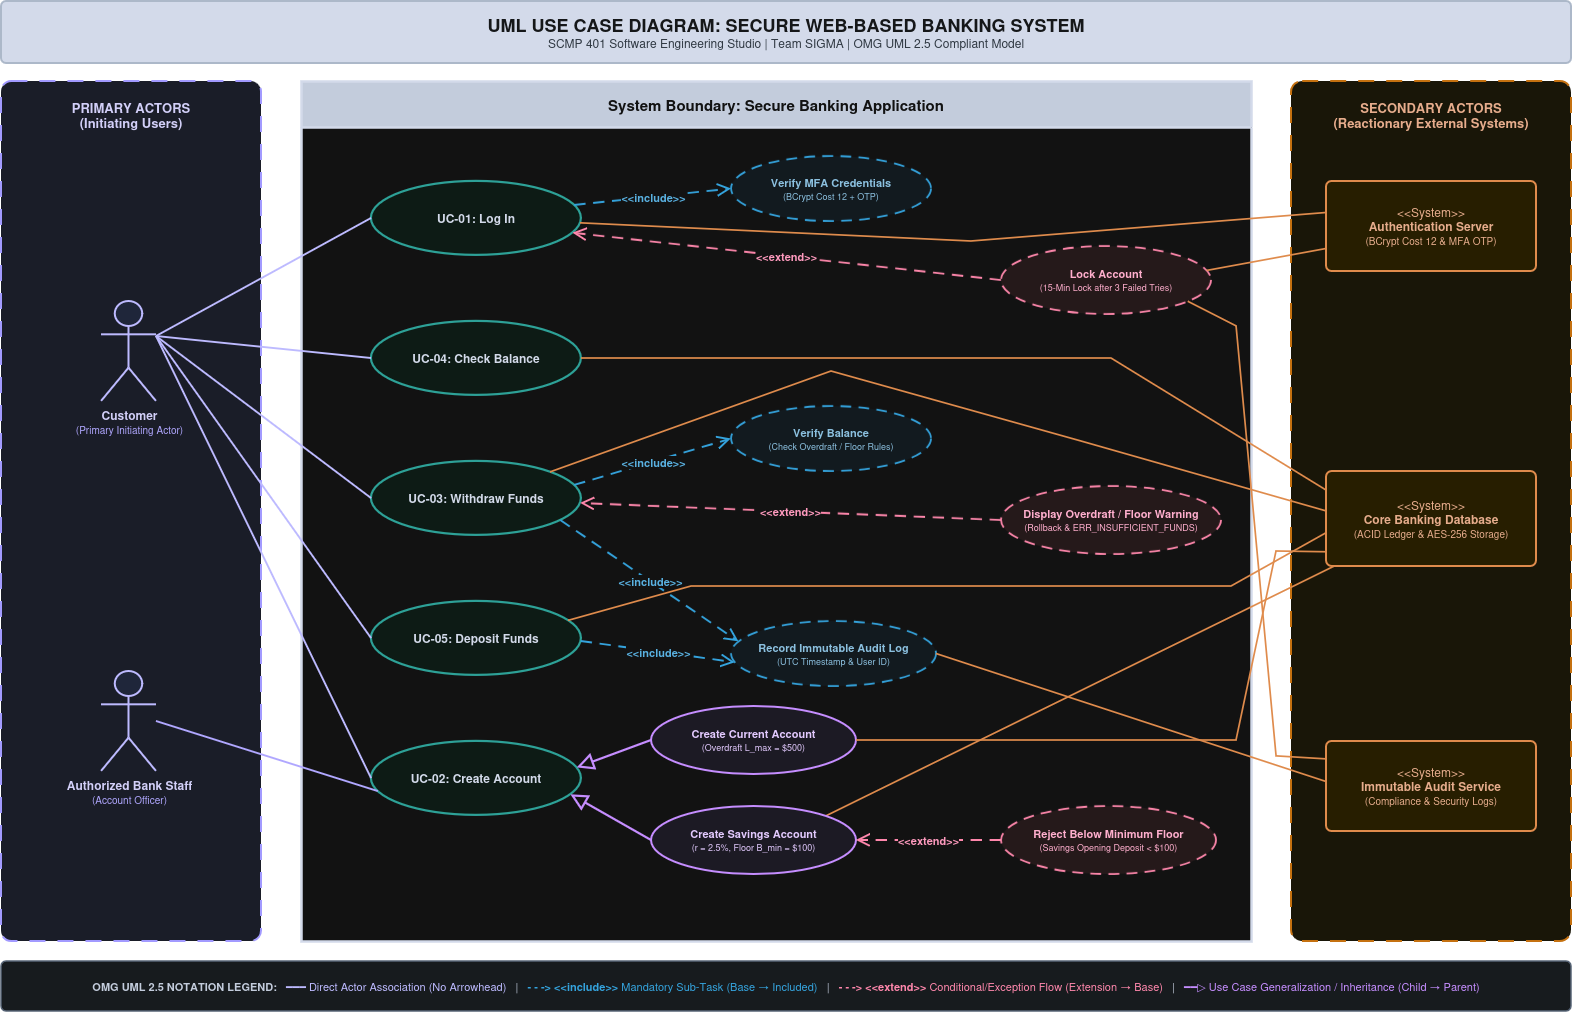

The diagram above was exported from draw.io. Its source (the exported page's mxGraphModel, read from the mxfile embedded in the PNG):
<mxGraphModel dx="1786" dy="1046" grid="1" gridSize="10" guides="1" tooltips="1" connect="1" arrows="1" fold="1" page="1" pageScale="1" pageWidth="1650" pageHeight="1060" background="#F8FAFC" math="0" shadow="0">
  <root>
    <mxCell id="0" />
    <mxCell id="1" parent="0" />
    <mxCell id="title_banner" parent="1" style="rounded=1;whiteSpace=wrap;html=1;fillColor=#0F172A;strokeColor=#334155;strokeWidth=2;fontColor=#F8FAFC;align=center;verticalAlign=middle;arcSize=8;" value="&lt;b&gt;&lt;font style='font-size: 18px;'&gt;UML USE CASE DIAGRAM: SECURE WEB-BASED BANKING SYSTEM&lt;/font&gt;&lt;/b&gt;&lt;br&gt;&lt;font style='font-size: 12px; color: #CBD5E1;'&gt;SCMP 401 Software Engineering Studio  |  Team SIGMA  |  OMG UML 2.5 Compliant Model&lt;/font&gt;" vertex="1">
      <mxGeometry height="62" width="1570" x="40" y="20" as="geometry" />
    </mxCell>
    <mxCell id="col_primary" parent="1" style="rounded=1;whiteSpace=wrap;html=1;fillColor=#EEF2FF;strokeColor=#4F46E5;strokeWidth=2;dashed=1;dashPattern=8 6;verticalAlign=top;align=center;spacingTop=12;fontSize=13;fontColor=#1E1B4B;arcSize=4;" value="&lt;b&gt;PRIMARY ACTORS&lt;br&gt;(Initiating Users)&lt;/b&gt;" vertex="1">
      <mxGeometry height="860" width="260" x="40" y="100" as="geometry" />
    </mxCell>
    <mxCell id="sys_boundary" parent="1" style="swimlane;startSize=46;whiteSpace=wrap;html=1;fillColor=#1E293B;strokeColor=#0F172A;strokeWidth=2.5;fontSize=15;fontColor=#FFFFFF;swimlaneFillColor=#FFFFFF;collapsible=0;" value="&lt;b&gt;System Boundary: Secure Banking Application&lt;/b&gt;" vertex="1">
      <mxGeometry height="860" width="950" x="340" y="100" as="geometry" />
    </mxCell>
    <mxCell id="col_secondary" parent="1" style="rounded=1;whiteSpace=wrap;html=1;fillColor=#FFFBEB;strokeColor=#D97706;strokeWidth=2;dashed=1;dashPattern=8 6;verticalAlign=top;align=center;spacingTop=12;fontSize=13;fontColor=#78350F;arcSize=4;" value="&lt;b&gt;SECONDARY ACTORS&lt;br&gt;(Reactionary External Systems)&lt;/b&gt;" vertex="1">
      <mxGeometry height="860" width="280" x="1330" y="100" as="geometry" />
    </mxCell>
    <mxCell id="actor_customer" parent="1" style="shape=umlActor;verticalLabelPosition=bottom;verticalAlign=top;html=1;outlineConnect=0;fillColor=#E0E7FF;strokeColor=#312E81;strokeWidth=2;fontColor=#1E1B4B;fontSize=12;fontStyle=1;" value="Customer&lt;br&gt;&lt;font style='font-size:10px;font-weight:normal;color:#4338CA;'&gt;(Primary Initiating Actor)&lt;/font&gt;" vertex="1">
      <mxGeometry height="100" width="55" x="140" y="320" as="geometry" />
    </mxCell>
    <mxCell id="actor_staff" parent="1" style="shape=umlActor;verticalLabelPosition=bottom;verticalAlign=top;html=1;outlineConnect=0;fillColor=#E0E7FF;strokeColor=#312E81;strokeWidth=2;fontColor=#1E1B4B;fontSize=12;fontStyle=1;" value="Authorized Bank Staff&lt;br&gt;&lt;font style='font-size:10px;font-weight:normal;color:#4338CA;'&gt;(Account Officer)&lt;/font&gt;" vertex="1">
      <mxGeometry height="100" width="55" x="140" y="690" as="geometry" />
    </mxCell>
    <mxCell id="sec_auth_server" parent="1" style="rounded=1;whiteSpace=wrap;html=1;fillColor=#FEF3C7;strokeColor=#B45309;strokeWidth=2;fontColor=#78350F;fontSize=12;align=center;verticalAlign=middle;arcSize=6;" value="&amp;lt;&amp;lt;System&amp;gt;&amp;gt;&lt;br&gt;&lt;b&gt;Authentication Server&lt;/b&gt;&lt;br&gt;&lt;font style='font-size:10px;'&gt;(BCrypt Cost 12 &amp;amp; MFA OTP)&lt;/font&gt;" vertex="1">
      <mxGeometry height="90" width="210" x="1365" y="200" as="geometry" />
    </mxCell>
    <mxCell id="5BMTKbzSS06WfFdTWY6C-8" edge="1" parent="1" source="sec_core_db" style="rounded=0;orthogonalLoop=1;jettySize=auto;html=1;defaultLabelBackgroundColor=page;labelPadding=0 4;entryX=1;entryY=0;entryDx=0;entryDy=0;fillColor=#fa6800;strokeColor=#B45309;strokeWidth=1.7;endArrow=none;endFill=0;" target="uc02_savings">
      <mxGeometry relative="1" x="0.0011" as="geometry">
        <mxPoint x="1270" y="790" as="targetPoint" />
      </mxGeometry>
    </mxCell>
    <mxCell id="sec_core_db" parent="1" style="rounded=1;whiteSpace=wrap;html=1;fillColor=#FEF3C7;strokeColor=#B45309;strokeWidth=2;fontColor=#78350F;fontSize=12;align=center;verticalAlign=middle;arcSize=6;" value="&amp;lt;&amp;lt;System&amp;gt;&amp;gt;&lt;br&gt;&lt;b&gt;Core Banking Database&lt;/b&gt;&lt;br&gt;&lt;font style='font-size:10px;'&gt;(ACID Ledger &amp;amp; AES-256 Storage)&lt;/font&gt;" vertex="1">
      <mxGeometry height="95" width="210" x="1365" y="490" as="geometry" />
    </mxCell>
    <mxCell id="sec_audit_log" parent="1" style="rounded=1;whiteSpace=wrap;html=1;fillColor=#FEF3C7;strokeColor=#B45309;strokeWidth=2;fontColor=#78350F;fontSize=12;align=center;verticalAlign=middle;arcSize=6;" value="&amp;lt;&amp;lt;System&amp;gt;&amp;gt;&lt;br&gt;&lt;b&gt;Immutable Audit Service&lt;/b&gt;&lt;br&gt;&lt;font style='font-size:10px;'&gt;(Compliance &amp;amp; Security Logs)&lt;/font&gt;" vertex="1">
      <mxGeometry height="90" width="210" x="1365" y="760" as="geometry" />
    </mxCell>
    <mxCell id="uc01_login" parent="1" style="ellipse;whiteSpace=wrap;html=1;fillColor=#ECFDF5;strokeColor=#0D9488;strokeWidth=2.2;fontColor=#0F172A;fontSize=12;fontStyle=1;align=center;verticalAlign=middle;" value="UC-01: Log In" vertex="1">
      <mxGeometry height="74" width="210" x="410" y="200" as="geometry" />
    </mxCell>
    <mxCell id="uc04_balance" parent="1" style="ellipse;whiteSpace=wrap;html=1;fillColor=#ECFDF5;strokeColor=#0D9488;strokeWidth=2.2;fontColor=#0F172A;fontSize=12;fontStyle=1;align=center;verticalAlign=middle;" value="UC-04: Check Balance" vertex="1">
      <mxGeometry height="74" width="210" x="410" y="340" as="geometry" />
    </mxCell>
    <mxCell id="uc03_withdraw" parent="1" style="ellipse;whiteSpace=wrap;html=1;fillColor=#ECFDF5;strokeColor=#0D9488;strokeWidth=2.2;fontColor=#0F172A;fontSize=12;fontStyle=1;align=center;verticalAlign=middle;" value="UC-03: Withdraw Funds" vertex="1">
      <mxGeometry height="74" width="210" x="410" y="480" as="geometry" />
    </mxCell>
    <mxCell id="uc05_deposit" parent="1" style="ellipse;whiteSpace=wrap;html=1;fillColor=#ECFDF5;strokeColor=#0D9488;strokeWidth=2.2;fontColor=#0F172A;fontSize=12;fontStyle=1;align=center;verticalAlign=middle;" value="UC-05: Deposit Funds" vertex="1">
      <mxGeometry height="74" width="210" x="410" y="620" as="geometry" />
    </mxCell>
    <mxCell id="uc02_create" parent="1" style="ellipse;whiteSpace=wrap;html=1;fillColor=#ECFDF5;strokeColor=#0D9488;strokeWidth=2.2;fontColor=#0F172A;fontSize=12;fontStyle=1;align=center;verticalAlign=middle;" value="UC-02: Create Account" vertex="1">
      <mxGeometry height="74" width="210" x="410" y="760" as="geometry" />
    </mxCell>
    <mxCell id="uc02_current" parent="1" style="ellipse;whiteSpace=wrap;html=1;fillColor=#F5F3FF;strokeColor=#7C3AED;strokeWidth=2;fontColor=#2E1065;fontSize=11;fontStyle=1;align=center;verticalAlign=middle;" value="Create Current Account&lt;br&gt;&lt;font style='font-size:9px;font-weight:normal;'&gt;(Overdraft L_max = $500)&lt;/font&gt;" vertex="1">
      <mxGeometry height="68" width="205" x="690" y="725" as="geometry" />
    </mxCell>
    <mxCell id="uc02_savings" parent="1" style="ellipse;whiteSpace=wrap;html=1;fillColor=#F5F3FF;strokeColor=#7C3AED;strokeWidth=2;fontColor=#2E1065;fontSize=11;fontStyle=1;align=center;verticalAlign=middle;" value="Create Savings Account&lt;br&gt;&lt;font style='font-size:9px;font-weight:normal;'&gt;(r = 2.5%, Floor B_min = $100)&lt;/font&gt;" vertex="1">
      <mxGeometry height="68" width="205" x="690" y="825" as="geometry" />
    </mxCell>
    <mxCell id="inc_mfa" parent="1" style="ellipse;whiteSpace=wrap;html=1;fillColor=#F0F9FF;strokeColor=#0284C7;strokeWidth=1.8;dashed=1;dashPattern=6 4;fontColor=#0C4A6E;fontSize=11;fontStyle=1;align=center;verticalAlign=middle;" value="Verify MFA Credentials&lt;br&gt;&lt;font style='font-size:9px;font-weight:normal;'&gt;(BCrypt Cost 12 + OTP)&lt;/font&gt;" vertex="1">
      <mxGeometry height="65" width="200" x="770" y="175" as="geometry" />
    </mxCell>
    <mxCell id="inc_verify_bal" parent="1" style="ellipse;whiteSpace=wrap;html=1;fillColor=#F0F9FF;strokeColor=#0284C7;strokeWidth=1.8;dashed=1;dashPattern=6 4;fontColor=#0C4A6E;fontSize=11;fontStyle=1;align=center;verticalAlign=middle;" value="Verify Balance&lt;br&gt;&lt;font style='font-size:9px;font-weight:normal;'&gt;(Check Overdraft / Floor Rules)&lt;/font&gt;" vertex="1">
      <mxGeometry height="65" width="200" x="770" y="425" as="geometry" />
    </mxCell>
    <mxCell id="inc_audit" parent="1" style="ellipse;whiteSpace=wrap;html=1;fillColor=#F0F9FF;strokeColor=#0284C7;strokeWidth=1.8;dashed=1;dashPattern=6 4;fontColor=#0C4A6E;fontSize=11;fontStyle=1;align=center;verticalAlign=middle;" value="Record Immutable Audit Log&lt;br&gt;&lt;font style='font-size:9px;font-weight:normal;'&gt;(UTC Timestamp &amp;amp; User ID)&lt;/font&gt;" vertex="1">
      <mxGeometry height="65" width="205" x="770" y="640" as="geometry" />
    </mxCell>
    <mxCell id="ext_lockout" parent="1" style="ellipse;whiteSpace=wrap;html=1;fillColor=#FFF1F2;strokeColor=#E11D48;strokeWidth=1.8;dashed=1;dashPattern=6 4;fontColor=#881337;fontSize=11;fontStyle=1;align=center;verticalAlign=middle;" value="Lock Account&lt;br&gt;&lt;font style='font-size:9px;font-weight:normal;'&gt;(15-Min Lock after 3 Failed Tries)&lt;/font&gt;" vertex="1">
      <mxGeometry height="68" width="210" x="1040" y="265" as="geometry" />
    </mxCell>
    <mxCell id="ext_overdraft_warn" parent="1" style="ellipse;whiteSpace=wrap;html=1;fillColor=#FFF1F2;strokeColor=#E11D48;strokeWidth=1.8;dashed=1;dashPattern=6 4;fontColor=#881337;fontSize=11;fontStyle=1;align=center;verticalAlign=middle;" value="Display Overdraft / Floor Warning&lt;br&gt;&lt;font style='font-size:9px;font-weight:normal;'&gt;(Rollback &amp;amp; ERR_INSUFFICIENT_FUNDS)&lt;/font&gt;" vertex="1">
      <mxGeometry height="68" width="220" x="1040" y="505" as="geometry" />
    </mxCell>
    <mxCell id="ext_min_opening" parent="1" style="ellipse;whiteSpace=wrap;html=1;fillColor=#FFF1F2;strokeColor=#E11D48;strokeWidth=1.8;dashed=1;dashPattern=6 4;fontColor=#881337;fontSize=11;fontStyle=1;align=center;verticalAlign=middle;" value="Reject Below Minimum Floor&lt;br&gt;&lt;font style='font-size:9px;font-weight:normal;'&gt;(Savings Opening Deposit &amp;lt; $100)&lt;/font&gt;" vertex="1">
      <mxGeometry height="68" width="215" x="1040" y="825" as="geometry" />
    </mxCell>
    <mxCell id="e_cust_uc01" edge="1" parent="1" source="actor_customer" style="endArrow=none;startArrow=none;html=1;rounded=0;strokeColor=#312E81;strokeWidth=1.9;exitX=1;exitY=0.35;exitDx=0;exitDy=0;exitPerimeter=0;entryX=0;entryY=0.5;entryDx=0;entryDy=0;" target="uc01_login" value="">
      <mxGeometry relative="1" as="geometry" />
    </mxCell>
    <mxCell id="e_cust_uc04" edge="1" parent="1" source="actor_customer" style="endArrow=none;startArrow=none;html=1;rounded=0;strokeColor=#312E81;strokeWidth=1.9;exitX=1;exitY=0.35;exitDx=0;exitDy=0;exitPerimeter=0;entryX=0;entryY=0.5;entryDx=0;entryDy=0;" target="uc04_balance" value="">
      <mxGeometry relative="1" as="geometry" />
    </mxCell>
    <mxCell id="e_cust_uc03" edge="1" parent="1" source="actor_customer" style="endArrow=none;startArrow=none;html=1;rounded=0;strokeColor=#312E81;strokeWidth=1.9;exitX=1;exitY=0.35;exitDx=0;exitDy=0;exitPerimeter=0;entryX=0;entryY=0.5;entryDx=0;entryDy=0;" target="uc03_withdraw" value="">
      <mxGeometry relative="1" as="geometry" />
    </mxCell>
    <mxCell id="e_cust_uc05" edge="1" parent="1" source="actor_customer" style="endArrow=none;startArrow=none;html=1;rounded=0;strokeColor=#312E81;strokeWidth=1.9;exitX=1;exitY=0.35;exitDx=0;exitDy=0;exitPerimeter=0;entryX=0;entryY=0.5;entryDx=0;entryDy=0;" target="uc05_deposit" value="">
      <mxGeometry relative="1" as="geometry" />
    </mxCell>
    <mxCell id="e_cust_uc02" edge="1" parent="1" source="actor_customer" style="endArrow=none;startArrow=none;html=1;rounded=0;strokeColor=#312E81;strokeWidth=1.9;exitX=1;exitY=0.35;exitDx=0;exitDy=0;exitPerimeter=0;entryX=0;entryY=0.5;entryDx=0;entryDy=0;" target="uc02_create" value="">
      <mxGeometry relative="1" as="geometry" />
    </mxCell>
    <mxCell id="e_staff_uc02" edge="1" parent="1" source="actor_staff" style="endArrow=none;startArrow=none;html=1;rounded=0;strokeColor=#4338CA;strokeWidth=1.9;exitX=1;exitY=0.5;exitDx=0;exitDy=0;exitPerimeter=0;entryX=0;entryY=0.7;entryDx=0;entryDy=0;" target="uc02_create" value="">
      <mxGeometry relative="1" as="geometry" />
    </mxCell>
    <mxCell id="e_gen_current" edge="1" parent="1" source="uc02_current" style="endArrow=block;endFill=0;endSize=12;html=1;rounded=0;strokeColor=#7C3AED;strokeWidth=2.2;exitX=0;exitY=0.5;exitDx=0;exitDy=0;entryX=1;entryY=0.35;entryDx=0;entryDy=0;" target="uc02_create" value="">
      <mxGeometry relative="1" as="geometry" />
    </mxCell>
    <mxCell id="e_gen_savings" edge="1" parent="1" source="uc02_savings" style="endArrow=block;endFill=0;endSize=12;html=1;rounded=0;strokeColor=#7C3AED;strokeWidth=2.2;exitX=0;exitY=0.5;exitDx=0;exitDy=0;entryX=1;entryY=0.75;entryDx=0;entryDy=0;" target="uc02_create" value="">
      <mxGeometry relative="1" as="geometry" />
    </mxCell>
    <mxCell id="e_inc_mfa" edge="1" parent="1" source="uc01_login" style="endArrow=open;endSize=10;dashed=1;dashPattern=6 4;html=1;rounded=0;strokeColor=#0284C7;strokeWidth=1.9;fontColor=#0369A1;fontSize=11;fontStyle=1;labelBackgroundColor=#FFFFFF;exitX=1;exitY=0.3;exitDx=0;exitDy=0;entryX=0;entryY=0.5;entryDx=0;entryDy=0;" target="inc_mfa" value="&amp;lt;&amp;lt;include&amp;gt;&amp;gt;">
      <mxGeometry relative="1" as="geometry" />
    </mxCell>
    <mxCell id="e_inc_verbal" edge="1" parent="1" source="uc03_withdraw" style="endArrow=open;endSize=10;dashed=1;dashPattern=6 4;html=1;rounded=0;strokeColor=#0284C7;strokeWidth=1.9;fontColor=#0369A1;fontSize=11;fontStyle=1;labelBackgroundColor=#FFFFFF;exitX=1;exitY=0.3;exitDx=0;exitDy=0;entryX=0;entryY=0.5;entryDx=0;entryDy=0;" target="inc_verify_bal" value="&amp;lt;&amp;lt;include&amp;gt;&amp;gt;">
      <mxGeometry relative="1" as="geometry" />
    </mxCell>
    <mxCell id="e_inc_audit_w" edge="1" parent="1" source="uc03_withdraw" style="endArrow=open;endSize=10;dashed=1;dashPattern=6 4;html=1;rounded=0;strokeColor=#0284C7;strokeWidth=1.9;fontColor=#0369A1;fontSize=11;fontStyle=1;labelBackgroundColor=#FFFFFF;exitX=0.92;exitY=0.82;exitDx=0;exitDy=0;entryX=0;entryY=0.3;entryDx=0;entryDy=0;" target="inc_audit" value="&amp;lt;&amp;lt;include&amp;gt;&amp;gt;">
      <mxGeometry relative="1" as="geometry" />
    </mxCell>
    <mxCell id="e_inc_audit_d" edge="1" parent="1" source="uc05_deposit" style="endArrow=open;endSize=10;dashed=1;dashPattern=6 4;html=1;rounded=0;strokeColor=#0284C7;strokeWidth=1.9;fontColor=#0369A1;fontSize=11;fontStyle=1;labelBackgroundColor=#FFFFFF;exitX=1;exitY=0.55;exitDx=0;exitDy=0;entryX=0;entryY=0.65;entryDx=0;entryDy=0;" target="inc_audit" value="&amp;lt;&amp;lt;include&amp;gt;&amp;gt;">
      <mxGeometry relative="1" as="geometry" />
    </mxCell>
    <mxCell id="e_ext_lockout" edge="1" parent="1" source="ext_lockout" style="endArrow=open;endSize=10;dashed=1;dashPattern=6 4;html=1;rounded=0;strokeColor=#E11D48;strokeWidth=1.9;fontColor=#BE123C;fontSize=11;fontStyle=1;labelBackgroundColor=#FFFFFF;exitX=0;exitY=0.5;exitDx=0;exitDy=0;entryX=1;entryY=0.72;entryDx=0;entryDy=0;" target="uc01_login" value="&amp;lt;&amp;lt;extend&amp;gt;&amp;gt;">
      <mxGeometry relative="1" as="geometry" />
    </mxCell>
    <mxCell id="e_ext_overdraft" edge="1" parent="1" source="ext_overdraft_warn" style="endArrow=open;endSize=10;dashed=1;dashPattern=6 4;html=1;rounded=0;strokeColor=#E11D48;strokeWidth=1.9;fontColor=#BE123C;fontSize=11;fontStyle=1;labelBackgroundColor=#FFFFFF;exitX=0;exitY=0.5;exitDx=0;exitDy=0;entryX=1;entryY=0.58;entryDx=0;entryDy=0;" target="uc03_withdraw" value="&amp;lt;&amp;lt;extend&amp;gt;&amp;gt;">
      <mxGeometry relative="1" as="geometry" />
    </mxCell>
    <mxCell id="e_ext_minfloor" edge="1" parent="1" source="ext_min_opening" style="endArrow=open;endSize=10;dashed=1;dashPattern=6 4;html=1;rounded=0;strokeColor=#E11D48;strokeWidth=1.9;fontColor=#BE123C;fontSize=11;fontStyle=1;labelBackgroundColor=#FFFFFF;exitX=0;exitY=0.5;exitDx=0;exitDy=0;entryX=1;entryY=0.5;entryDx=0;entryDy=0;" target="uc02_savings" value="&amp;lt;&amp;lt;extend&amp;gt;&amp;gt;">
      <mxGeometry relative="1" as="geometry" />
    </mxCell>
    <mxCell id="e_sec_auth1" edge="1" parent="1" source="uc01_login" style="endArrow=none;startArrow=none;html=1;rounded=0;strokeColor=#B45309;strokeWidth=1.7;entryX=0;entryY=0.35;entryDx=0;entryDy=0;curved=0;" target="sec_auth_server" value="">
      <mxGeometry relative="1" as="geometry">
        <Array as="points">
          <mxPoint x="1010" y="260" />
        </Array>
      </mxGeometry>
    </mxCell>
    <mxCell id="e_sec_auth2" edge="1" parent="1" source="ext_lockout" style="endArrow=none;startArrow=none;html=1;rounded=0;strokeColor=#B45309;strokeWidth=1.7;exitX=1;exitY=0.35;exitDx=0;exitDy=0;entryX=0;entryY=0.75;entryDx=0;entryDy=0;" target="sec_auth_server" value="">
      <mxGeometry relative="1" as="geometry" />
    </mxCell>
    <mxCell id="e_sec_db_bal" edge="1" parent="1" source="uc04_balance" style="endArrow=none;startArrow=none;html=1;rounded=0;strokeColor=#B45309;strokeWidth=1.7;exitX=1;exitY=0.5;exitDx=0;exitDy=0;entryX=0;entryY=0.2;entryDx=0;entryDy=0;" target="sec_core_db" value="">
      <mxGeometry relative="1" as="geometry">
        <Array as="points">
          <mxPoint x="1150" y="377" />
        </Array>
      </mxGeometry>
    </mxCell>
    <mxCell id="e_sec_db_ver" edge="1" parent="1" source="uc03_withdraw" style="endArrow=none;startArrow=none;html=1;rounded=0;strokeColor=#B45309;strokeWidth=1.7;entryX=0;entryY=0.42;entryDx=0;entryDy=0;exitX=1;exitY=0;exitDx=0;exitDy=0;" target="sec_core_db" value="">
      <mxGeometry relative="1" x="0.0468" as="geometry">
        <Array as="points">
          <mxPoint x="870" y="390" />
          <mxPoint x="1120" y="460" />
        </Array>
        <mxPoint x="910" y="390" as="sourcePoint" />
      </mxGeometry>
    </mxCell>
    <mxCell id="e_sec_db_dep" edge="1" parent="1" source="uc05_deposit" style="endArrow=none;startArrow=none;html=1;rounded=0;strokeColor=#B45309;strokeWidth=1.7;exitX=0.95;exitY=0.25;exitDx=0;exitDy=0;entryX=0;entryY=0.65;entryDx=0;entryDy=0;" target="sec_core_db" value="">
      <mxGeometry relative="1" as="geometry">
        <Array as="points">
          <mxPoint x="730" y="605" />
          <mxPoint x="1270" y="605" />
        </Array>
      </mxGeometry>
    </mxCell>
    <mxCell id="e_sec_db_curr" edge="1" parent="1" source="uc02_current" style="endArrow=none;startArrow=none;html=1;rounded=0;strokeColor=#B45309;strokeWidth=1.7;exitX=1;exitY=0.5;exitDx=0;exitDy=0;entryX=0;entryY=0.85;entryDx=0;entryDy=0;" target="sec_core_db" value="">
      <mxGeometry relative="1" as="geometry">
        <Array as="points">
          <mxPoint x="1275" y="759" />
          <mxPoint x="1315" y="570" />
        </Array>
      </mxGeometry>
    </mxCell>
    <mxCell id="e_sec_aud1" edge="1" parent="1" source="inc_audit" style="endArrow=none;startArrow=none;html=1;rounded=0;strokeColor=#B45309;strokeWidth=1.7;exitX=1;exitY=0.5;exitDx=0;exitDy=0;entryX=0;entryY=0.45;entryDx=0;entryDy=0;" target="sec_audit_log" value="">
      <mxGeometry relative="1" as="geometry" />
    </mxCell>
    <mxCell id="e_sec_aud2" edge="1" parent="1" source="ext_lockout" style="endArrow=none;startArrow=none;html=1;rounded=0;strokeColor=#B45309;strokeWidth=1.7;exitX=0.92;exitY=0.85;exitDx=0;exitDy=0;entryX=0;entryY=0.2;entryDx=0;entryDy=0;" target="sec_audit_log" value="">
      <mxGeometry relative="1" as="geometry">
        <Array as="points">
          <mxPoint x="1275" y="345" />
          <mxPoint x="1315" y="775" />
        </Array>
      </mxGeometry>
    </mxCell>
    <mxCell id="legend_box" parent="1" style="rounded=1;whiteSpace=wrap;html=1;fillColor=#F1F5F9;strokeColor=#94A3B8;strokeWidth=1.5;fontColor=#1E293B;fontSize=11;align=center;verticalAlign=middle;arcSize=10;" value="&lt;b&gt;OMG UML 2.5 NOTATION LEGEND:&lt;/b&gt; &amp;nbsp;&amp;nbsp;&lt;font color='#312E81'&gt;&lt;b&gt;━━━&lt;/b&gt; Direct Actor Association (No Arrowhead)&lt;/font&gt; &amp;nbsp;&amp;nbsp;|&amp;nbsp;&amp;nbsp; &lt;font color='#0284C7'&gt;&lt;b&gt;- - -&amp;gt; &amp;lt;&amp;lt;include&amp;gt;&amp;gt;&lt;/b&gt; Mandatory Sub-Task (Base &amp;#8594; Included)&lt;/font&gt; &amp;nbsp;&amp;nbsp;|&amp;nbsp;&amp;nbsp; &lt;font color='#E11D48'&gt;&lt;b&gt;- - -&amp;gt; &amp;lt;&amp;lt;extend&amp;gt;&amp;gt;&lt;/b&gt; Conditional/Exception Flow (Extension &amp;#8594; Base)&lt;/font&gt; &amp;nbsp;&amp;nbsp;|&amp;nbsp;&amp;nbsp; &lt;font color='#7C3AED'&gt;&lt;b&gt;━━&amp;#9655;&lt;/b&gt; Use Case Generalization / Inheritance (Child &amp;#8594; Parent)&lt;/font&gt;" vertex="1">
      <mxGeometry height="50" width="1570" x="40" y="980" as="geometry" />
    </mxCell>
  </root>
</mxGraphModel>